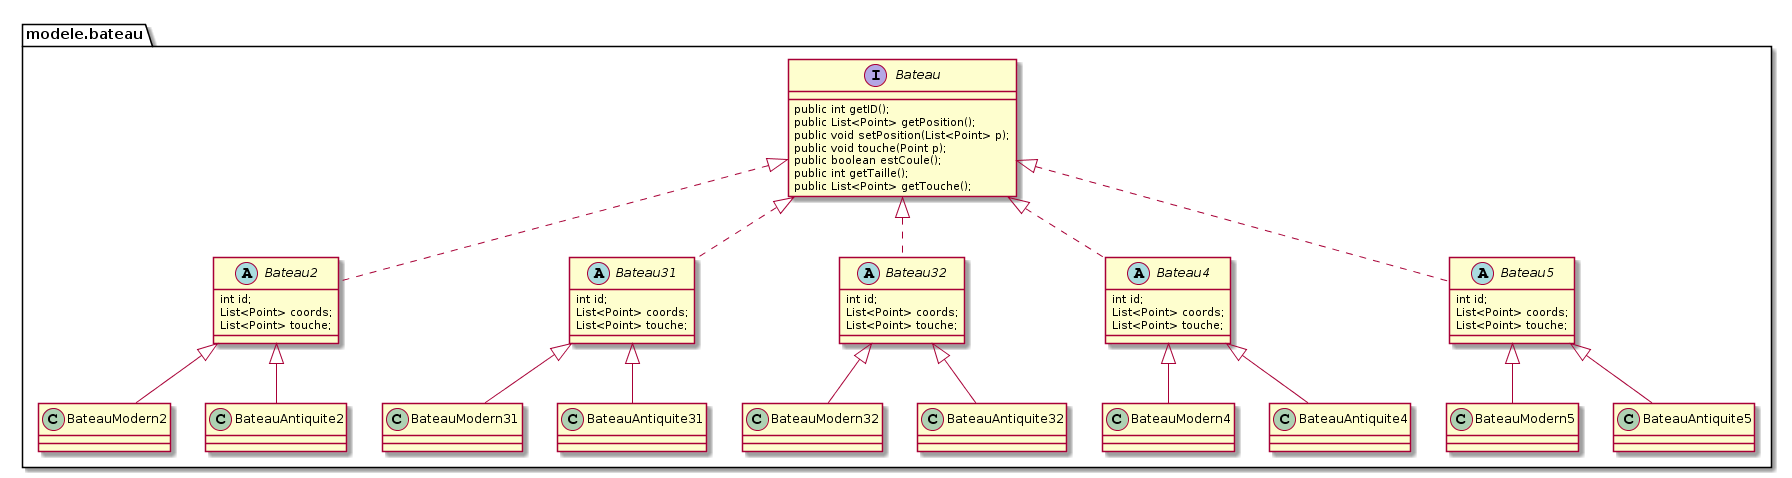

The diagram above was rendered by PlantUML. Its source (embedded in the PNG):
@startuml
package modele.bateau{
interface Bateau{
public int getID();
	public List<Point> getPosition();
	public void setPosition(List<Point> p);
	public void touche(Point p);
	public boolean estCoule();
	public int getTaille();
	public List<Point> getTouche();
}
class BateauModern2 extends Bateau2
class BateauModern31 extends Bateau31
class BateauModern32 extends Bateau32
class BateauModern4 extends Bateau4
class BateauModern5 extends Bateau5
class BateauAntiquite2 extends Bateau2
class BateauAntiquite31 extends Bateau31
class BateauAntiquite32 extends Bateau32
class BateauAntiquite4 extends Bateau4
class BateauAntiquite5 extends Bateau5
abstract class Bateau2 implements Bateau{
int id;
List<Point> coords;
List<Point> touche;
}
abstract class Bateau31 implements Bateau
{
int id;
List<Point> coords;
List<Point> touche;
}
abstract class Bateau32 implements Bateau{
int id;
List<Point> coords;
List<Point> touche;
}
abstract class Bateau4 implements Bateau{
int id;
List<Point> coords;
List<Point> touche;
}
abstract class Bateau5 implements Bateau{
int id;
List<Point> coords;
List<Point> touche;
}
}
@enduml